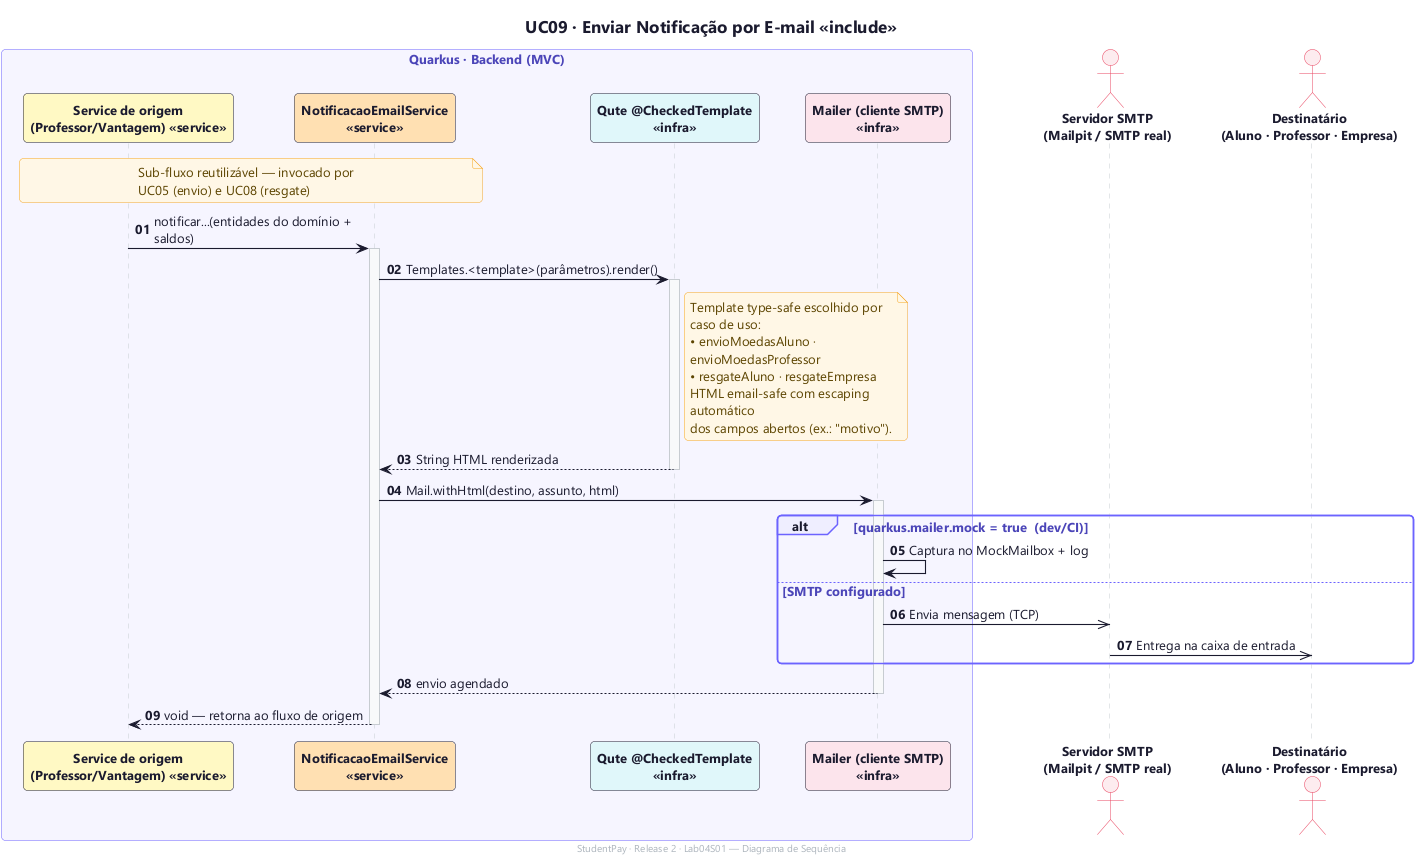

The diagram above was rendered by PlantUML. Its source (embedded in the PNG):
@startuml uc09-enviar-notificacao
!include _style.puml
title UC09 · Enviar Notificação por E-mail «include»
footer StudentPay · Release 2 · Lab04S01 — Diagrama de Sequência
autonumber "<b>00"

box "Quarkus · Backend (MVC)"
    participant "Service de origem\n(Professor/Vantagem) «service»" as SRC COR_SERVICE
    participant "NotificacaoEmailService\n«service»" as EMAIL COR_EMAIL_SVC
    participant "Qute @CheckedTemplate\n«infra»" as QUTE COR_REPO
    participant "Mailer (cliente SMTP)\n«infra»" as MAILER COR_SMTP
end box

actor "Servidor SMTP\n(Mailpit / SMTP real)" as SMTP
actor "Destinatário\n(Aluno · Professor · Empresa)" as DEST

note over SRC, EMAIL : Sub-fluxo reutilizável — invocado por UC05 (envio) e UC08 (resgate)

SRC -> EMAIL : notificar...(entidades do domínio + saldos)
activate EMAIL

EMAIL -> QUTE : Templates.<template>(parâmetros).render()
activate QUTE
note right of QUTE
    Template type-safe escolhido por caso de uso:
    • envioMoedasAluno · envioMoedasProfessor
    • resgateAluno · resgateEmpresa
    HTML email-safe com escaping automático
    dos campos abertos (ex.: "motivo").
end note
QUTE --> EMAIL : String HTML renderizada
deactivate QUTE

EMAIL -> MAILER : Mail.withHtml(destino, assunto, html)
activate MAILER
alt quarkus.mailer.mock = true  (dev/CI)
    MAILER -> MAILER : Captura no MockMailbox + log
else SMTP configurado
    MAILER ->> SMTP : Envia mensagem (TCP)
    SMTP ->> DEST : Entrega na caixa de entrada
end
MAILER --> EMAIL : envio agendado
deactivate MAILER

EMAIL --> SRC : void — retorna ao fluxo de origem
deactivate EMAIL

@enduml